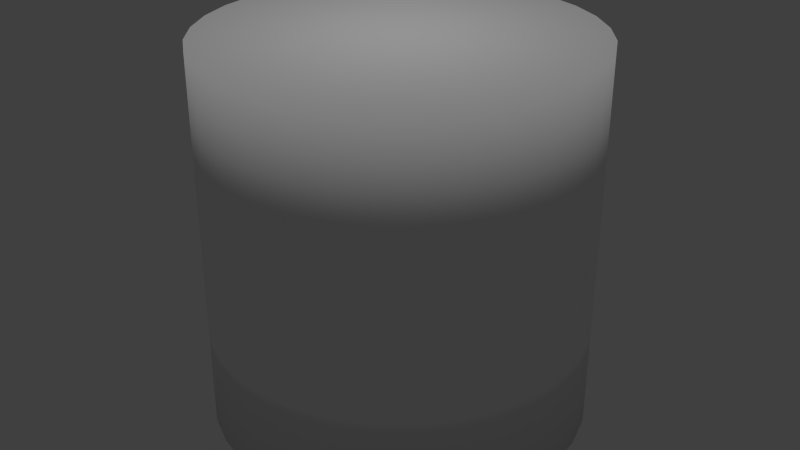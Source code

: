 # Source: cylender.blend  (saved by Blender 2.72.0; exported with 4.5.12 LTS)
import bpy
from mathutils import Matrix  # noqa: F401  (used for matrix-valued properties, if any)

bpy.ops.wm.read_factory_settings(use_empty=True)
scene = bpy.context.scene
scene.name = 'Scene'

# ---- collections
col_collection_1 = bpy.data.collections.new('Collection 1'); scene.collection.children.link(col_collection_1)

# ---- world
world_world = bpy.data.worlds.new('World'); scene.world = world_world
world_world.color = (0.05088, 0.05088, 0.05088)
world_world.use_sun_shadow = False
world_world.sun_shadow_jitter_overblur = 0.0
world_world.cycles.sampling_method = 'MANUAL'
world_world.cycles.sample_map_resolution = 256

# ---- lights
light_hemi = bpy.data.lights.new('Hemi', 'SUN')
light_hemi.transmission_factor = 0.0
light_hemi.angle = 0.1993
light_hemi.energy = 1.0
light_hemi.shadow_buffer_clip_start = 0.5
light_hemi.shadow_soft_size = 0.1
light_hemi.shadow_cascade_max_distance = 1000.0
light_hemi.cycles.use_multiple_importance_sampling = False

# ---- meshes
me_cylinder = bpy.data.meshes.new('Cylinder')
me_cylinder.from_pydata([(0.0, 1.0, 0.0), (0.0, 1.0, 2.0), (0.1951, 0.9808, 0.0), (0.1951, 0.9808, 2.0), (0.3827, 0.9239, 0.0), (0.3827, 0.9239, 2.0), (0.5556, 0.8315, 0.0), (0.5556, 0.8315, 2.0), (0.7071, 0.7071, 0.0), (0.7071, 0.7071, 2.0), (0.8315, 0.5556, 0.0), (0.8315, 0.5556, 2.0), (0.9239, 0.3827, 0.0), (0.9239, 0.3827, 2.0), (0.9808, 0.1951, 0.0), (0.9808, 0.1951, 2.0), (1.0, 7.55e-08, 0.0), (1.0, 7.55e-08, 2.0), (0.9808, -0.1951, 0.0), (0.9808, -0.1951, 2.0), (0.9239, -0.3827, 0.0), (0.9239, -0.3827, 2.0), (0.8315, -0.5556, 0.0), (0.8315, -0.5556, 2.0), (0.7071, -0.7071, 0.0), (0.7071, -0.7071, 2.0), (0.5556, -0.8315, 0.0), (0.5556, -0.8315, 2.0), (0.3827, -0.9239, 0.0), (0.3827, -0.9239, 2.0), (0.1951, -0.9808, 0.0), (0.1951, -0.9808, 2.0), (-3.258e-07, -1.0, 0.0), (-3.258e-07, -1.0, 2.0), (-0.1951, -0.9808, 0.0), (-0.1951, -0.9808, 2.0), (-0.3827, -0.9239, 0.0), (-0.3827, -0.9239, 2.0), (-0.5556, -0.8315, 0.0), (-0.5556, -0.8315, 2.0), (-0.7071, -0.7071, 0.0), (-0.7071, -0.7071, 2.0), (-0.8315, -0.5556, 0.0), (-0.8315, -0.5556, 2.0), (-0.9239, -0.3827, 0.0), (-0.9239, -0.3827, 2.0), (-0.9808, -0.1951, 0.0), (-0.9808, -0.1951, 2.0), (-1.0, 9.656e-07, 0.0), (-1.0, 9.656e-07, 2.0), (-0.9808, 0.1951, 0.0), (-0.9808, 0.1951, 2.0), (-0.9239, 0.3827, 0.0), (-0.9239, 0.3827, 2.0), (-0.8315, 0.5556, 0.0), (-0.8315, 0.5556, 2.0), (-0.7071, 0.7071, 0.0), (-0.7071, 0.7071, 2.0), (-0.5556, 0.8315, 0.0), (-0.5556, 0.8315, 2.0), (-0.3827, 0.9239, 0.0), (-0.3827, 0.9239, 2.0), (-0.1951, 0.9808, 0.0), (-0.1951, 0.9808, 2.0), (0.0, 1.0, 1.0), (0.1951, 0.9808, 1.0), (0.3827, 0.9239, 1.0), (0.5556, 0.8315, 1.0), (0.7071, 0.7071, 1.0), (0.8315, 0.5556, 1.0), (0.9239, 0.3827, 1.0), (0.9808, 0.1951, 1.0), (1.0, 7.55e-08, 1.0), (0.9808, -0.1951, 1.0), (0.9239, -0.3827, 1.0), (0.8315, -0.5556, 1.0), (0.7071, -0.7071, 1.0), (0.5556, -0.8315, 1.0), (0.3827, -0.9239, 1.0), (0.1951, -0.9808, 1.0), (-3.258e-07, -1.0, 1.0), (-0.1951, -0.9808, 1.0), (-0.3827, -0.9239, 1.0), (-0.5556, -0.8315, 1.0), (-0.7071, -0.7071, 1.0), (-0.8315, -0.5556, 1.0), (-0.9239, -0.3827, 1.0), (-0.9808, -0.1951, 1.0), (-1.0, 9.656e-07, 1.0), (-0.9808, 0.1951, 1.0), (-0.9239, 0.3827, 1.0), (-0.8315, 0.5556, 1.0), (-0.7071, 0.7071, 1.0), (-0.5556, 0.8315, 1.0), (-0.3827, 0.9239, 1.0), (-0.1951, 0.9808, 1.0), (0.0, 1.0, 1.5), (0.1951, 0.9808, 1.5), (0.3827, 0.9239, 1.5), (0.5556, 0.8315, 1.5), (0.7071, 0.7071, 1.5), (0.8315, 0.5556, 1.5), (0.9239, 0.3827, 1.5), (0.9808, 0.1951, 1.5), (1.0, 7.55e-08, 1.5), (0.9808, -0.1951, 1.5), (0.9239, -0.3827, 1.5), (0.8315, -0.5556, 1.5), (0.7071, -0.7071, 1.5), (0.5556, -0.8315, 1.5), (0.3827, -0.9239, 1.5), (0.1951, -0.9808, 1.5), (-3.258e-07, -1.0, 1.5), (-0.1951, -0.9808, 1.5), (-0.3827, -0.9239, 1.5), (-0.5556, -0.8315, 1.5), (-0.7071, -0.7071, 1.5), (-0.8315, -0.5556, 1.5), (-0.9239, -0.3827, 1.5), (-0.9808, -0.1951, 1.5), (-1.0, 9.656e-07, 1.5), (-0.9808, 0.1951, 1.5), (-0.9239, 0.3827, 1.5), (-0.8315, 0.5556, 1.5), (-0.7071, 0.7071, 1.5), (-0.5556, 0.8315, 1.5), (-0.3827, 0.9239, 1.5), (-0.1951, 0.9808, 1.5), (0.1951, 0.9808, 0.5), (0.3827, 0.9239, 0.5), (0.5556, 0.8315, 0.5), (0.7071, 0.7071, 0.5), (0.8315, 0.5556, 0.5), (0.9239, 0.3827, 0.5), (0.9808, 0.1951, 0.5), (1.0, 7.55e-08, 0.5), (0.9808, -0.1951, 0.5), (0.9239, -0.3827, 0.5), (0.8315, -0.5556, 0.5), (0.7071, -0.7071, 0.5), (0.5556, -0.8315, 0.5), (0.3827, -0.9239, 0.5), (0.1951, -0.9808, 0.5), (-3.258e-07, -1.0, 0.5), (-0.1951, -0.9808, 0.5), (-0.3827, -0.9239, 0.5), (-0.5556, -0.8315, 0.5), (-0.7071, -0.7071, 0.5), (-0.8315, -0.5556, 0.5), (-0.9239, -0.3827, 0.5), (-0.9808, -0.1951, 0.5), (-1.0, 9.656e-07, 0.5), (-0.9808, 0.1951, 0.5), (-0.9239, 0.3827, 0.5), (-0.8315, 0.5556, 0.5), (-0.7071, 0.7071, 0.5), (-0.5556, 0.8315, 0.5), (-0.3827, 0.9239, 0.5), (-0.1951, 0.9808, 0.5), (0.0, 1.0, 0.5)], [], [(96, 1, 3, 97), (97, 3, 5, 98), (98, 5, 7, 99), (99, 7, 9, 100), (100, 9, 11, 101), (101, 11, 13, 102), (102, 13, 15, 103), (103, 15, 17, 104), (104, 17, 19, 105), (105, 19, 21, 106), (106, 21, 23, 107), (107, 23, 25, 108), (108, 25, 27, 109), (109, 27, 29, 110), (110, 29, 31, 111), (111, 31, 33, 112), (112, 33, 35, 113), (113, 35, 37, 114), (114, 37, 39, 115), (115, 39, 41, 116), (116, 41, 43, 117), (117, 43, 45, 118), (118, 45, 47, 119), (119, 47, 49, 120), (120, 49, 51, 121), (121, 51, 53, 122), (122, 53, 55, 123), (123, 55, 57, 124), (124, 57, 59, 125), (125, 59, 61, 126), (3, 1, 63, 61, 59, 57, 55, 53, 51, 49, 47, 45, 43, 41, 39, 37, 35, 33, 31, 29, 27, 25, 23, 21, 19, 17, 15, 13, 11, 9, 7, 5), (127, 63, 1, 96), (126, 61, 63, 127), (0, 2, 4, 6, 8, 10, 12, 14, 16, 18, 20, 22, 24, 26, 28, 30, 32, 34, 36, 38, 40, 42, 44, 46, 48, 50, 52, 54, 56, 58, 60, 62), (159, 64, 65, 128), (128, 65, 66, 129), (129, 66, 67, 130), (130, 67, 68, 131), (131, 68, 69, 132), (132, 69, 70, 133), (133, 70, 71, 134), (134, 71, 72, 135), (135, 72, 73, 136), (136, 73, 74, 137), (137, 74, 75, 138), (138, 75, 76, 139), (139, 76, 77, 140), (140, 77, 78, 141), (141, 78, 79, 142), (142, 79, 80, 143), (143, 80, 81, 144), (144, 81, 82, 145), (145, 82, 83, 146), (146, 83, 84, 147), (147, 84, 85, 148), (148, 85, 86, 149), (149, 86, 87, 150), (150, 87, 88, 151), (151, 88, 89, 152), (152, 89, 90, 153), (153, 90, 91, 154), (154, 91, 92, 155), (155, 92, 93, 156), (156, 93, 94, 157), (158, 95, 64, 159), (157, 94, 95, 158), (64, 96, 97, 65), (65, 97, 98, 66), (66, 98, 99, 67), (67, 99, 100, 68), (68, 100, 101, 69), (69, 101, 102, 70), (70, 102, 103, 71), (71, 103, 104, 72), (72, 104, 105, 73), (73, 105, 106, 74), (74, 106, 107, 75), (75, 107, 108, 76), (76, 108, 109, 77), (77, 109, 110, 78), (78, 110, 111, 79), (79, 111, 112, 80), (80, 112, 113, 81), (81, 113, 114, 82), (82, 114, 115, 83), (83, 115, 116, 84), (84, 116, 117, 85), (85, 117, 118, 86), (86, 118, 119, 87), (87, 119, 120, 88), (88, 120, 121, 89), (89, 121, 122, 90), (90, 122, 123, 91), (91, 123, 124, 92), (92, 124, 125, 93), (93, 125, 126, 94), (95, 127, 96, 64), (94, 126, 127, 95), (0, 159, 128, 2), (2, 128, 129, 4), (4, 129, 130, 6), (6, 130, 131, 8), (8, 131, 132, 10), (10, 132, 133, 12), (12, 133, 134, 14), (14, 134, 135, 16), (16, 135, 136, 18), (18, 136, 137, 20), (20, 137, 138, 22), (22, 138, 139, 24), (24, 139, 140, 26), (26, 140, 141, 28), (28, 141, 142, 30), (30, 142, 143, 32), (32, 143, 144, 34), (34, 144, 145, 36), (36, 145, 146, 38), (38, 146, 147, 40), (40, 147, 148, 42), (42, 148, 149, 44), (44, 149, 150, 46), (46, 150, 151, 48), (48, 151, 152, 50), (50, 152, 153, 52), (52, 153, 154, 54), (54, 154, 155, 56), (56, 155, 156, 58), (58, 156, 157, 60), (62, 158, 159, 0), (60, 157, 158, 62)])
me_cylinder.polygons.foreach_set('use_smooth', [True] * 130)
_uv = me_cylinder.uv_layers.new(name='UVMap')
_uv.uv.foreach_set('vector', [0.2685, 0.9026, 0.2633, 0.8428, 0.2807, 0.8396, 0.2972, 0.897, 0.2972, 0.897, 0.2807, 0.8396, 0.2971, 0.8329, 0.3243, 0.8859, 0.3243, 0.8859, 0.2971, 0.8329, 0.3117, 0.8232, 0.3488, 0.8698, 0.3488, 0.8698, 0.3117, 0.8232, 0.3242, 0.8108, 0.3696, 0.8492, 0.3696, 0.8492, 0.3242, 0.8108, 0.3339, 0.7962, 0.386, 0.8249, 0.386, 0.8249, 0.3339, 0.7962, 0.3405, 0.7799, 0.3973, 0.7978, 0.3973, 0.7978, 0.3405, 0.7799, 0.3438, 0.7625, 0.4032, 0.769, 0.4032, 0.769, 0.3438, 0.7625, 0.3436, 0.7449, 0.4032, 0.7396, 0.4032, 0.7396, 0.3436, 0.7449, 0.3399, 0.7275, 0.3975, 0.7106, 0.3975, 0.7106, 0.3399, 0.7275, 0.333, 0.7112, 0.3862, 0.6833, 0.3862, 0.6833, 0.333, 0.7112, 0.3229, 0.6965, 0.3697, 0.6587, 0.3697, 0.6587, 0.3229, 0.6965, 0.3101, 0.6841, 0.3487, 0.6378, 0.3487, 0.6378, 0.3101, 0.6841, 0.2952, 0.6744, 0.324, 0.6214, 0.324, 0.6214, 0.2952, 0.6744, 0.2786, 0.6677, 0.2965, 0.6101, 0.2965, 0.6101, 0.2786, 0.6677, 0.261, 0.6644, 0.2674, 0.6044, 0.2674, 0.6044, 0.261, 0.6644, 0.2431, 0.6646, 0.2377, 0.6045, 0.2377, 0.6045, 0.2431, 0.6646, 0.2257, 0.6683, 0.2086, 0.6105, 0.2086, 0.6105, 0.2257, 0.6683, 0.2092, 0.6753, 0.1812, 0.622, 0.1812, 0.622, 0.2092, 0.6753, 0.1945, 0.6853, 0.1567, 0.6386, 0.1567, 0.6386, 0.1945, 0.6853, 0.1821, 0.698, 0.1359, 0.6596, 0.1359, 0.6596, 0.1821, 0.698, 0.1723, 0.7129, 0.1196, 0.6843, 0.1196, 0.6843, 0.1723, 0.7129, 0.1657, 0.7293, 0.1086, 0.7117, 0.1086, 0.7117, 0.1657, 0.7293, 0.1625, 0.7467, 0.1031, 0.7406, 0.1031, 0.7406, 0.1625, 0.7467, 0.1627, 0.7644, 0.1034, 0.77, 0.1034, 0.77, 0.1627, 0.7644, 0.1664, 0.7816, 0.1094, 0.7988, 0.1094, 0.7988, 0.1664, 0.7816, 0.1735, 0.7977, 0.121, 0.8257, 0.121, 0.8257, 0.1735, 0.7977, 0.1836, 0.8121, 0.1376, 0.8499, 0.1376, 0.8499, 0.1836, 0.8121, 0.1963, 0.8242, 0.1586, 0.8703, 0.1586, 0.8703, 0.1963, 0.8242, 0.2113, 0.8336, 0.1832, 0.8862, 0.1832, 0.8862, 0.2113, 0.8336, 0.2279, 0.8398, 0.2104, 0.8971, 0.2807, 0.8396, 0.2633, 0.8428, 0.2454, 0.8425, 0.2279, 0.8398, 0.2113, 0.8336, 0.1963, 0.8242, 0.1836, 0.8121, 0.1735, 0.7977, 0.1664, 0.7816, 0.1627, 0.7644, 0.1625, 0.7467, 0.1657, 0.7293, 0.1723, 0.7129, 0.1821, 0.698, 0.1945, 0.6853, 0.2092, 0.6753, 0.2257, 0.6683, 0.2431, 0.6646, 0.261, 0.6644, 0.2786, 0.6677, 0.2952, 0.6744, 0.3101, 0.6841, 0.3229, 0.6965, 0.333, 0.7112, 0.3399, 0.7275, 0.3436, 0.7449, 0.3438, 0.7625, 0.3405, 0.7799, 0.3339, 0.7962, 0.3242, 0.8108, 0.3117, 0.8232, 0.2971, 0.8329, 0.2392, 0.9026, 0.2454, 0.8425, 0.2633, 0.8428, 0.2685, 0.9026, 0.2104, 0.8971, 0.2279, 0.8398, 0.2454, 0.8425, 0.2392, 0.9026, 0.296, 0.1726, 0.3108, 0.1821, 0.3233, 0.1943, 0.3331, 0.2087, 0.3399, 0.2249, 0.3433, 0.2421, 0.3433, 0.2597, 0.3397, 0.2771, 0.3328, 0.2935, 0.3227, 0.3084, 0.3099, 0.3211, 0.2953, 0.3316, 0.2791, 0.339, 0.2619, 0.343, 0.2444, 0.3435, 0.2271, 0.3404, 0.2109, 0.334, 0.1962, 0.3244, 0.1836, 0.3121, 0.1737, 0.2975, 0.1668, 0.2812, 0.1632, 0.2638, 0.1631, 0.246, 0.1665, 0.2285, 0.1732, 0.2119, 0.183, 0.197, 0.1956, 0.1842, 0.2103, 0.1741, 0.2268, 0.1671, 0.2443, 0.1634, 0.2621, 0.1631, 0.2796, 0.1663, 0.3244, 0.1201, 0.3728, 0.03154, 0.4136, 0.05908, 0.3488, 0.1363, 0.3488, 0.1363, 0.4136, 0.05908, 0.4482, 0.09404, 0.3696, 0.157, 0.3696, 0.157, 0.4482, 0.09404, 0.4752, 0.1351, 0.3859, 0.1814, 0.3859, 0.1814, 0.4752, 0.1351, 0.4936, 0.1806, 0.397, 0.2085, 0.397, 0.2085, 0.4936, 0.1806, 0.5028, 0.2287, 0.4027, 0.2372, 0.4027, 0.2372, 0.5028, 0.2287, 0.5025, 0.2778, 0.4025, 0.2666, 0.4025, 0.2666, 0.5025, 0.2778, 0.4926, 0.3258, 0.3967, 0.2954, 0.3967, 0.2954, 0.4926, 0.3258, 0.4736, 0.371, 0.3853, 0.3226, 0.3853, 0.3226, 0.4736, 0.371, 0.4463, 0.4116, 0.369, 0.3471, 0.369, 0.3471, 0.4463, 0.4116, 0.4117, 0.4463, 0.3482, 0.3681, 0.3482, 0.3681, 0.4117, 0.4463, 0.371, 0.4737, 0.3238, 0.3847, 0.3238, 0.3847, 0.371, 0.4737, 0.3258, 0.4927, 0.2967, 0.3963, 0.2967, 0.3963, 0.3258, 0.4927, 0.2777, 0.5026, 0.2679, 0.4024, 0.2679, 0.4024, 0.2777, 0.5026, 0.2286, 0.503, 0.2386, 0.4027, 0.2386, 0.4027, 0.2286, 0.503, 0.1803, 0.4937, 0.2098, 0.3973, 0.2098, 0.3973, 0.1803, 0.4937, 0.1348, 0.4751, 0.1826, 0.3864, 0.1826, 0.3864, 0.1348, 0.4751, 0.09372, 0.4479, 0.158, 0.3702, 0.158, 0.3702, 0.09372, 0.4479, 0.05874, 0.4132, 0.1371, 0.3496, 0.1371, 0.3496, 0.05874, 0.4132, 0.03122, 0.3723, 0.1207, 0.3252, 0.1207, 0.3252, 0.03122, 0.3723, 0.01225, 0.3267, 0.1093, 0.298, 0.1093, 0.298, 0.01225, 0.3267, 0.002561, 0.2782, 0.1034, 0.269, 0.1034, 0.269, 0.002561, 0.2782, 0.002561, 0.2287, 0.1034, 0.2395, 0.1034, 0.2395, 0.002561, 0.2287, 0.01225, 0.1802, 0.1091, 0.2104, 0.1091, 0.2104, 0.01225, 0.1802, 0.03127, 0.1344, 0.1204, 0.183, 0.1204, 0.183, 0.03127, 0.1344, 0.05886, 0.09327, 0.1368, 0.1583, 0.1368, 0.1583, 0.05886, 0.09327, 0.09397, 0.05831, 0.1577, 0.1373, 0.1577, 0.1373, 0.09397, 0.05831, 0.1352, 0.0309, 0.1823, 0.1208, 0.1823, 0.1208, 0.1352, 0.0309, 0.181, 0.01207, 0.2096, 0.1094, 0.2096, 0.1094, 0.181, 0.01207, 0.2295, 0.002561, 0.2386, 0.1035, 0.2386, 0.1035, 0.2295, 0.002561, 0.2789, 0.00271, 0.2682, 0.1033, 0.2972, 0.109, 0.3273, 0.0125, 0.3728, 0.03154, 0.3244, 0.1201, 0.2682, 0.1033, 0.2789, 0.00271, 0.3273, 0.0125, 0.2972, 0.109, 0.2773, 1.002, 0.2685, 0.9026, 0.2972, 0.897, 0.325, 0.9932, 0.325, 0.9932, 0.2972, 0.897, 0.3243, 0.8859, 0.3702, 0.9749, 0.3702, 0.9749, 0.3243, 0.8859, 0.3488, 0.8698, 0.4111, 0.9483, 0.4111, 0.9483, 0.3488, 0.8698, 0.3696, 0.8492, 0.4461, 0.9142, 0.4461, 0.9142, 0.3696, 0.8492, 0.386, 0.8249, 0.4739, 0.8738, 0.4739, 0.8738, 0.386, 0.8249, 0.3973, 0.7978, 0.4933, 0.8286, 0.4933, 0.8286, 0.3973, 0.7978, 0.4032, 0.769, 0.5035, 0.7804, 0.5035, 0.7804, 0.4032, 0.769, 0.4032, 0.7396, 0.504, 0.731, 0.504, 0.731, 0.4032, 0.7396, 0.3975, 0.7106, 0.4948, 0.6824, 0.4948, 0.6824, 0.3975, 0.7106, 0.3862, 0.6833, 0.4762, 0.6365, 0.4762, 0.6365, 0.3862, 0.6833, 0.3697, 0.6587, 0.4489, 0.5951, 0.4489, 0.5951, 0.3697, 0.6587, 0.3487, 0.6378, 0.414, 0.5598, 0.414, 0.5598, 0.3487, 0.6378, 0.324, 0.6214, 0.3728, 0.5321, 0.3728, 0.5321, 0.324, 0.6214, 0.2965, 0.6101, 0.3269, 0.5129, 0.3269, 0.5129, 0.2965, 0.6101, 0.2674, 0.6044, 0.2781, 0.5032, 0.2781, 0.5032, 0.2674, 0.6044, 0.2377, 0.6045, 0.2284, 0.5032, 0.2284, 0.5032, 0.2377, 0.6045, 0.2086, 0.6105, 0.1796, 0.5129, 0.1796, 0.5129, 0.2086, 0.6105, 0.1812, 0.622, 0.1337, 0.532, 0.1337, 0.532, 0.1812, 0.622, 0.1567, 0.6386, 0.09256, 0.5598, 0.09256, 0.5598, 0.1567, 0.6386, 0.1359, 0.6596, 0.05766, 0.595, 0.05766, 0.595, 0.1359, 0.6596, 0.1196, 0.6843, 0.03038, 0.6363, 0.03038, 0.6363, 0.1196, 0.6843, 0.1086, 0.7117, 0.01179, 0.6822, 0.01179, 0.6822, 0.1086, 0.7117, 0.1031, 0.7406, 0.002561, 0.7307, 0.002561, 0.7307, 0.1031, 0.7406, 0.1034, 0.77, 0.00303, 0.7799, 0.00303, 0.7799, 0.1034, 0.77, 0.1094, 0.7988, 0.01313, 0.8281, 0.01313, 0.8281, 0.1094, 0.7988, 0.121, 0.8257, 0.03241, 0.8732, 0.03241, 0.8732, 0.121, 0.8257, 0.1376, 0.8499, 0.06007, 0.9136, 0.06007, 0.9136, 0.1376, 0.8499, 0.1586, 0.8703, 0.09499, 0.9478, 0.09499, 0.9478, 0.1586, 0.8703, 0.1832, 0.8862, 0.1358, 0.9746, 0.1358, 0.9746, 0.1832, 0.8862, 0.2104, 0.8971, 0.1809, 0.9929, 0.2287, 1.002, 0.2392, 0.9026, 0.2685, 0.9026, 0.2773, 1.002, 0.1809, 0.9929, 0.2104, 0.8971, 0.2392, 0.9026, 0.2287, 1.002, 0.296, 0.1726, 0.3244, 0.1201, 0.3488, 0.1363, 0.3108, 0.1821, 0.3108, 0.1821, 0.3488, 0.1363, 0.3696, 0.157, 0.3233, 0.1943, 0.3233, 0.1943, 0.3696, 0.157, 0.3859, 0.1814, 0.3331, 0.2087, 0.3331, 0.2087, 0.3859, 0.1814, 0.397, 0.2085, 0.3399, 0.2249, 0.3399, 0.2249, 0.397, 0.2085, 0.4027, 0.2372, 0.3433, 0.2421, 0.3433, 0.2421, 0.4027, 0.2372, 0.4025, 0.2666, 0.3433, 0.2597, 0.3433, 0.2597, 0.4025, 0.2666, 0.3967, 0.2954, 0.3397, 0.2771, 0.3397, 0.2771, 0.3967, 0.2954, 0.3853, 0.3226, 0.3328, 0.2935, 0.3328, 0.2935, 0.3853, 0.3226, 0.369, 0.3471, 0.3227, 0.3084, 0.3227, 0.3084, 0.369, 0.3471, 0.3482, 0.3681, 0.3099, 0.3211, 0.3099, 0.3211, 0.3482, 0.3681, 0.3238, 0.3847, 0.2953, 0.3316, 0.2953, 0.3316, 0.3238, 0.3847, 0.2967, 0.3963, 0.2791, 0.339, 0.2791, 0.339, 0.2967, 0.3963, 0.2679, 0.4024, 0.2619, 0.343, 0.2619, 0.343, 0.2679, 0.4024, 0.2386, 0.4027, 0.2444, 0.3435, 0.2444, 0.3435, 0.2386, 0.4027, 0.2098, 0.3973, 0.2271, 0.3404, 0.2271, 0.3404, 0.2098, 0.3973, 0.1826, 0.3864, 0.2109, 0.334, 0.2109, 0.334, 0.1826, 0.3864, 0.158, 0.3702, 0.1962, 0.3244, 0.1962, 0.3244, 0.158, 0.3702, 0.1371, 0.3496, 0.1836, 0.3121, 0.1836, 0.3121, 0.1371, 0.3496, 0.1207, 0.3252, 0.1737, 0.2975, 0.1737, 0.2975, 0.1207, 0.3252, 0.1093, 0.298, 0.1668, 0.2812, 0.1668, 0.2812, 0.1093, 0.298, 0.1034, 0.269, 0.1632, 0.2638, 0.1632, 0.2638, 0.1034, 0.269, 0.1034, 0.2395, 0.1631, 0.246, 0.1631, 0.246, 0.1034, 0.2395, 0.1091, 0.2104, 0.1665, 0.2285, 0.1665, 0.2285, 0.1091, 0.2104, 0.1204, 0.183, 0.1732, 0.2119, 0.1732, 0.2119, 0.1204, 0.183, 0.1368, 0.1583, 0.183, 0.197, 0.183, 0.197, 0.1368, 0.1583, 0.1577, 0.1373, 0.1956, 0.1842, 0.1956, 0.1842, 0.1577, 0.1373, 0.1823, 0.1208, 0.2103, 0.1741, 0.2103, 0.1741, 0.1823, 0.1208, 0.2096, 0.1094, 0.2268, 0.1671, 0.2268, 0.1671, 0.2096, 0.1094, 0.2386, 0.1035, 0.2443, 0.1634, 0.2443, 0.1634, 0.2386, 0.1035, 0.2682, 0.1033, 0.2621, 0.1631, 0.2796, 0.1663, 0.2972, 0.109, 0.3244, 0.1201, 0.296, 0.1726, 0.2621, 0.1631, 0.2682, 0.1033, 0.2972, 0.109, 0.2796, 0.1663])
me_cylinder.use_remesh_preserve_volume = False
me_cylinder.use_remesh_preserve_attributes = False
me_cylinder.use_mirror_vertex_groups = False
me_cylinder.update()

# ---- objects
ob_hemi = bpy.data.objects.new('Hemi', light_hemi)
ob_cylinder = bpy.data.objects.new('Cylinder', me_cylinder)

# ---- transforms, parenting, visibility, modifiers, constraints
ob_hemi.location = (0.0, 2.504, 3.557)
ob_hemi.lineart.crease_threshold = 0.0
ob_cylinder.location = (0.0, 0.0, 0.0)
ob_cylinder.lineart.crease_threshold = 0.0

# ---- collection membership
col_collection_1.objects.link(ob_hemi)
col_collection_1.objects.link(ob_cylinder)

# ---- scene / render settings (as saved in the file)
scene.frame_start = 1; scene.frame_end = 250; scene.frame_set(1)
scene.render.engine = 'BLENDER_EEVEE_NEXT'
scene.render.resolution_percentage = 50
scene.render.dither_intensity = 0.0
scene.cycles.use_denoising = False
scene.cycles.samples = 10
scene.cycles.sampling_pattern = 'TABULATED_SOBOL'
scene.cycles.light_sampling_threshold = 0.0
scene.cycles.use_adaptive_sampling = False
scene.cycles.use_light_tree = False
scene.cycles.blur_glossy = 0.0
scene.cycles.pixel_filter_type = 'GAUSSIAN'
scene.cycles.sample_clamp_indirect = 0.0
scene.view_settings.view_transform = 'Standard'
bpy.context.view_layer.update()

# ---- added for rendering (the .blend has no active camera): camera
cam_auto = bpy.data.cameras.new('AutoCamera')
cam_auto.lens = 50.0
cam_auto.sensor_width = 36.0
cam_auto.clip_end = 1000.0
ob_auto_camera = bpy.data.objects.new('AutoCamera', cam_auto)
scene.collection.objects.link(ob_auto_camera)
ob_auto_camera.location = (3.20507, -3.84609, 3.56406)
ob_auto_camera.rotation_euler = (1.09748, -7.21219e-08, 0.694738)
scene.camera = ob_auto_camera
bpy.context.view_layer.update()
